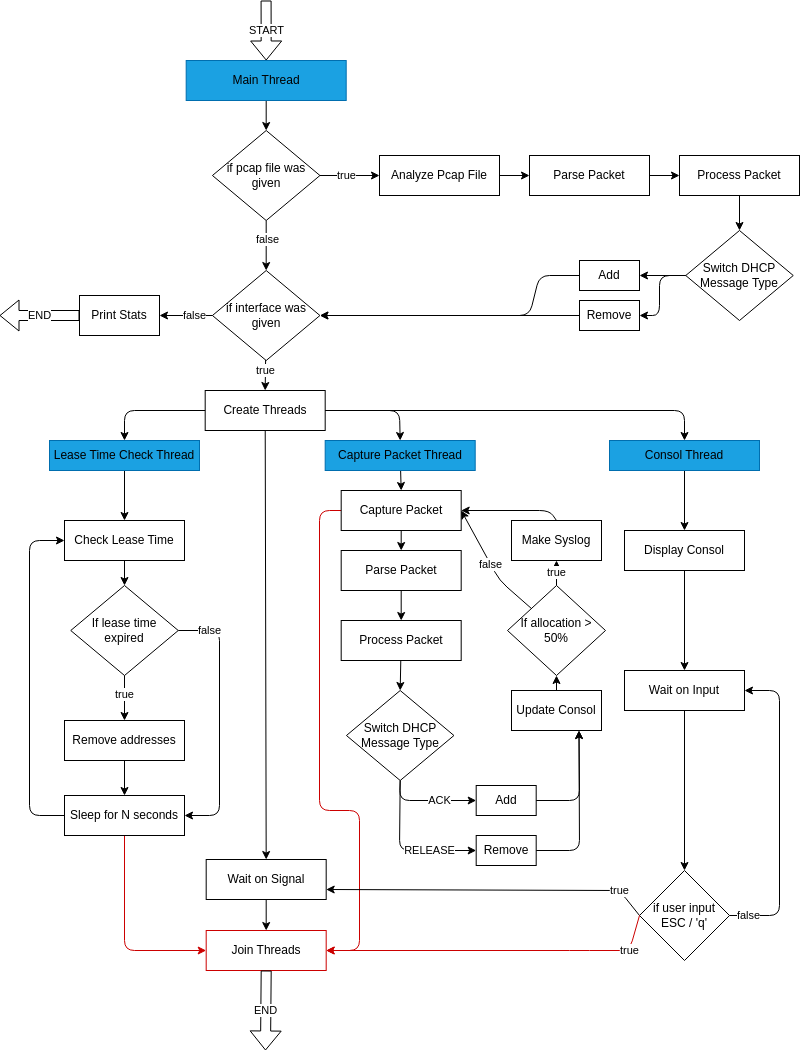

The diagram above was exported from draw.io. Its source (the exported page's mxGraphModel, read from the mxfile embedded in the PNG):
<mxGraphModel dx="626" dy="322" grid="1" gridSize="10" guides="1" tooltips="1" connect="1" arrows="1" fold="1" page="1" pageScale="1" pageWidth="850" pageHeight="1100" background="none" math="0" shadow="0">
  <root>
    <mxCell id="0" />
    <mxCell id="1" parent="0" />
    <mxCell id="89" style="edgeStyle=none;html=1;entryX=0.5;entryY=0;entryDx=0;entryDy=0;strokeColor=#000000;fontColor=#000000;" parent="1" source="2" target="66" edge="1">
      <mxGeometry relative="1" as="geometry" />
    </mxCell>
    <mxCell id="2" value="Lease Time Check Thread" style="rounded=0;whiteSpace=wrap;html=1;strokeColor=#006EAF;fillColor=#1ba1e2;fontColor=#000000;" parent="1" vertex="1">
      <mxGeometry x="70" y="440" width="150" height="30" as="geometry" />
    </mxCell>
    <mxCell id="80" style="edgeStyle=none;html=1;entryX=0.5;entryY=0;entryDx=0;entryDy=0;strokeColor=#000000;fontColor=#000000;" parent="1" source="3" target="79" edge="1">
      <mxGeometry relative="1" as="geometry" />
    </mxCell>
    <mxCell id="3" value="Consol Thread" style="rounded=0;whiteSpace=wrap;html=1;fillColor=#1ba1e2;strokeColor=#006EAF;fontColor=#000000;" parent="1" vertex="1">
      <mxGeometry x="630" y="440" width="150" height="30" as="geometry" />
    </mxCell>
    <mxCell id="17" style="edgeStyle=none;html=1;entryX=0.5;entryY=0;entryDx=0;entryDy=0;strokeColor=#000000;fontColor=#000000;" parent="1" source="4" target="16" edge="1">
      <mxGeometry relative="1" as="geometry" />
    </mxCell>
    <mxCell id="4" value="Main Thread" style="rounded=0;whiteSpace=wrap;html=1;fillColor=#1ba1e2;strokeColor=#006EAF;fontColor=#000000;" parent="1" vertex="1">
      <mxGeometry x="206.69" y="60" width="160" height="40" as="geometry" />
    </mxCell>
    <mxCell id="46" style="edgeStyle=none;html=1;entryX=0.5;entryY=0;entryDx=0;entryDy=0;strokeColor=#000000;fontColor=#000000;" parent="1" source="5" target="12" edge="1">
      <mxGeometry relative="1" as="geometry" />
    </mxCell>
    <mxCell id="5" value="Capture Packet Thread" style="rounded=0;whiteSpace=wrap;html=1;fillColor=#1ba1e2;strokeColor=#006EAF;fontColor=#000000;" parent="1" vertex="1">
      <mxGeometry x="345.69" y="440" width="150" height="30" as="geometry" />
    </mxCell>
    <mxCell id="105" style="edgeStyle=none;html=1;entryX=0;entryY=0.5;entryDx=0;entryDy=0;strokeColor=#000000;" parent="1" source="6" target="93" edge="1">
      <mxGeometry relative="1" as="geometry" />
    </mxCell>
    <mxCell id="6" value="&lt;font color=&quot;#000000&quot;&gt;Analyze Pcap File&lt;/font&gt;" style="rounded=0;whiteSpace=wrap;html=1;strokeColor=#000000;fillColor=none;" parent="1" vertex="1">
      <mxGeometry x="400" y="155" width="120" height="40" as="geometry" />
    </mxCell>
    <mxCell id="45" style="edgeStyle=none;html=1;entryX=0.5;entryY=0;entryDx=0;entryDy=0;strokeColor=#000000;fontColor=#000000;" parent="1" source="12" target="13" edge="1">
      <mxGeometry relative="1" as="geometry" />
    </mxCell>
    <mxCell id="77" style="edgeStyle=none;html=1;entryX=1;entryY=0.5;entryDx=0;entryDy=0;strokeColor=#CC0000;fontColor=#000000;" parent="1" source="12" target="70" edge="1">
      <mxGeometry relative="1" as="geometry">
        <Array as="points">
          <mxPoint x="340" y="510" />
          <mxPoint x="340" y="810" />
          <mxPoint x="380" y="810" />
          <mxPoint x="380" y="950" />
        </Array>
      </mxGeometry>
    </mxCell>
    <mxCell id="12" value="&lt;font color=&quot;#000000&quot;&gt;Capture Packet&lt;/font&gt;" style="rounded=0;whiteSpace=wrap;html=1;strokeColor=#000000;fillColor=none;" parent="1" vertex="1">
      <mxGeometry x="361.69" y="490" width="120" height="40" as="geometry" />
    </mxCell>
    <mxCell id="44" style="edgeStyle=none;html=1;entryX=0.5;entryY=0;entryDx=0;entryDy=0;strokeColor=#000000;fontColor=#000000;" parent="1" source="13" target="39" edge="1">
      <mxGeometry relative="1" as="geometry" />
    </mxCell>
    <mxCell id="13" value="&lt;font color=&quot;#000000&quot;&gt;Parse Packet&lt;/font&gt;" style="rounded=0;whiteSpace=wrap;html=1;strokeColor=#000000;fillColor=none;" parent="1" vertex="1">
      <mxGeometry x="361.69" y="550" width="120" height="40" as="geometry" />
    </mxCell>
    <mxCell id="18" style="edgeStyle=none;html=1;strokeColor=#000000;fontColor=#000000;entryX=0;entryY=0.5;entryDx=0;entryDy=0;" parent="1" source="16" target="6" edge="1">
      <mxGeometry relative="1" as="geometry">
        <Array as="points" />
        <mxPoint x="410" y="180" as="targetPoint" />
      </mxGeometry>
    </mxCell>
    <mxCell id="22" value="true" style="edgeLabel;html=1;align=center;verticalAlign=middle;resizable=0;points=[];fontColor=#000000;" parent="18" vertex="1" connectable="0">
      <mxGeometry x="-0.2183" y="-3" relative="1" as="geometry">
        <mxPoint x="3" y="-3" as="offset" />
      </mxGeometry>
    </mxCell>
    <mxCell id="20" style="edgeStyle=none;html=1;exitX=0.5;exitY=1;exitDx=0;exitDy=0;entryX=0.5;entryY=0;entryDx=0;entryDy=0;strokeColor=#000000;fontColor=#000000;" parent="1" source="16" target="19" edge="1">
      <mxGeometry relative="1" as="geometry" />
    </mxCell>
    <mxCell id="23" value="false" style="edgeLabel;html=1;align=center;verticalAlign=middle;resizable=0;points=[];fontColor=#000000;" parent="20" vertex="1" connectable="0">
      <mxGeometry x="-0.2457" y="1" relative="1" as="geometry">
        <mxPoint as="offset" />
      </mxGeometry>
    </mxCell>
    <mxCell id="16" value="if pcap file was given" style="rhombus;whiteSpace=wrap;html=1;strokeColor=#000000;fontColor=#000000;fillColor=none;" parent="1" vertex="1">
      <mxGeometry x="232.94" y="130" width="107.5" height="90" as="geometry" />
    </mxCell>
    <mxCell id="25" style="edgeStyle=none;html=1;strokeColor=#000000;fontColor=#000000;entryX=1;entryY=0.5;entryDx=0;entryDy=0;" parent="1" source="19" target="34" edge="1">
      <mxGeometry relative="1" as="geometry">
        <mxPoint x="160" y="315" as="targetPoint" />
      </mxGeometry>
    </mxCell>
    <mxCell id="27" value="false" style="edgeLabel;html=1;align=center;verticalAlign=middle;resizable=0;points=[];fontColor=#000000;" parent="25" vertex="1" connectable="0">
      <mxGeometry x="-0.322" y="-2" relative="1" as="geometry">
        <mxPoint x="-1" y="2" as="offset" />
      </mxGeometry>
    </mxCell>
    <mxCell id="29" style="edgeStyle=none;html=1;entryX=0.5;entryY=0;entryDx=0;entryDy=0;strokeColor=#000000;fontColor=#000000;exitX=1;exitY=0.5;exitDx=0;exitDy=0;" parent="1" source="74" target="3" edge="1">
      <mxGeometry relative="1" as="geometry">
        <mxPoint x="350" y="390" as="sourcePoint" />
        <Array as="points">
          <mxPoint x="705" y="410" />
        </Array>
      </mxGeometry>
    </mxCell>
    <mxCell id="30" style="edgeStyle=none;html=1;strokeColor=#000000;fontColor=#000000;entryX=0.5;entryY=0;entryDx=0;entryDy=0;exitX=1;exitY=0.5;exitDx=0;exitDy=0;" parent="1" source="74" target="5" edge="1">
      <mxGeometry relative="1" as="geometry">
        <mxPoint x="712.5714285714286" y="360.28571428571433" as="targetPoint" />
        <mxPoint x="350" y="390" as="sourcePoint" />
        <Array as="points">
          <mxPoint x="420" y="410" />
        </Array>
      </mxGeometry>
    </mxCell>
    <mxCell id="32" style="edgeStyle=none;html=1;strokeColor=#000000;fontColor=#000000;entryX=0.5;entryY=0;entryDx=0;entryDy=0;exitX=0;exitY=0.5;exitDx=0;exitDy=0;" parent="1" source="74" target="2" edge="1">
      <mxGeometry relative="1" as="geometry">
        <mxPoint x="130" y="420" as="targetPoint" />
        <mxPoint x="210" y="390" as="sourcePoint" />
        <Array as="points">
          <mxPoint x="145" y="410" />
        </Array>
      </mxGeometry>
    </mxCell>
    <mxCell id="75" value="true" style="edgeStyle=none;html=1;entryX=0.5;entryY=0;entryDx=0;entryDy=0;strokeColor=#000000;fontColor=#000000;" parent="1" source="19" target="74" edge="1">
      <mxGeometry x="-0.3114" relative="1" as="geometry">
        <mxPoint as="offset" />
      </mxGeometry>
    </mxCell>
    <mxCell id="19" value="if interface was given" style="rhombus;whiteSpace=wrap;html=1;strokeColor=#000000;fontColor=#000000;fillColor=none;" parent="1" vertex="1">
      <mxGeometry x="232.94" y="270" width="107.5" height="90" as="geometry" />
    </mxCell>
    <mxCell id="34" value="&lt;font color=&quot;#000000&quot;&gt;Print Stats&lt;/font&gt;" style="rounded=0;whiteSpace=wrap;html=1;strokeColor=#000000;fillColor=none;" parent="1" vertex="1">
      <mxGeometry x="100" y="295" width="80" height="40" as="geometry" />
    </mxCell>
    <mxCell id="35" value="END" style="shape=flexArrow;endArrow=classic;html=1;strokeColor=#000000;fontColor=#000000;exitX=0;exitY=0.5;exitDx=0;exitDy=0;" parent="1" source="34" edge="1">
      <mxGeometry width="50" height="50" relative="1" as="geometry">
        <mxPoint x="40" y="320" as="sourcePoint" />
        <mxPoint x="20" y="315" as="targetPoint" />
      </mxGeometry>
    </mxCell>
    <mxCell id="37" value="START" style="shape=flexArrow;endArrow=classic;html=1;strokeColor=#000000;fontColor=#000000;entryX=0.5;entryY=0;entryDx=0;entryDy=0;" parent="1" target="4" edge="1">
      <mxGeometry width="50" height="50" relative="1" as="geometry">
        <mxPoint x="286.59" as="sourcePoint" />
        <mxPoint x="286.59" y="40" as="targetPoint" />
      </mxGeometry>
    </mxCell>
    <mxCell id="43" style="edgeStyle=none;html=1;entryX=0.5;entryY=0;entryDx=0;entryDy=0;strokeColor=#000000;fontColor=#000000;" parent="1" source="39" target="41" edge="1">
      <mxGeometry relative="1" as="geometry" />
    </mxCell>
    <mxCell id="39" value="&lt;font color=&quot;#000000&quot;&gt;Process Packet&lt;/font&gt;" style="rounded=0;whiteSpace=wrap;html=1;strokeColor=#000000;fillColor=none;" parent="1" vertex="1">
      <mxGeometry x="361.69" y="620" width="120" height="40" as="geometry" />
    </mxCell>
    <mxCell id="53" style="edgeStyle=none;html=1;entryX=0.75;entryY=1;entryDx=0;entryDy=0;strokeColor=#000000;fontColor=#000000;" parent="1" source="40" target="91" edge="1">
      <mxGeometry relative="1" as="geometry">
        <mxPoint x="645" y="800" as="targetPoint" />
        <Array as="points">
          <mxPoint x="600" y="800" />
        </Array>
      </mxGeometry>
    </mxCell>
    <mxCell id="40" value="&lt;font color=&quot;#000000&quot;&gt;Add&lt;/font&gt;" style="rounded=0;whiteSpace=wrap;html=1;strokeColor=#000000;fillColor=none;" parent="1" vertex="1">
      <mxGeometry x="496.69" y="785" width="60" height="30" as="geometry" />
    </mxCell>
    <mxCell id="49" value="RELEASE" style="edgeStyle=none;html=1;exitX=0.5;exitY=1;exitDx=0;exitDy=0;entryX=0;entryY=0.5;entryDx=0;entryDy=0;strokeColor=#000000;fontColor=#000000;" parent="1" source="41" target="42" edge="1">
      <mxGeometry x="0.3634" relative="1" as="geometry">
        <Array as="points">
          <mxPoint x="420" y="850" />
        </Array>
        <mxPoint as="offset" />
      </mxGeometry>
    </mxCell>
    <mxCell id="50" value="ACK" style="edgeStyle=none;html=1;exitX=0.5;exitY=1;exitDx=0;exitDy=0;entryX=0;entryY=0.5;entryDx=0;entryDy=0;strokeColor=#000000;fontColor=#000000;" parent="1" source="41" target="40" edge="1">
      <mxGeometry x="0.2412" relative="1" as="geometry">
        <Array as="points">
          <mxPoint x="420" y="800" />
        </Array>
        <mxPoint as="offset" />
      </mxGeometry>
    </mxCell>
    <mxCell id="41" value="Switch DHCP Message Type" style="rhombus;whiteSpace=wrap;html=1;strokeColor=#000000;fontColor=#000000;fillColor=none;" parent="1" vertex="1">
      <mxGeometry x="366.94" y="690" width="107.5" height="90" as="geometry" />
    </mxCell>
    <mxCell id="54" style="edgeStyle=none;html=1;entryX=0.75;entryY=1;entryDx=0;entryDy=0;strokeColor=#000000;fontColor=#000000;" parent="1" source="42" target="91" edge="1">
      <mxGeometry relative="1" as="geometry">
        <Array as="points">
          <mxPoint x="600" y="850" />
        </Array>
        <mxPoint x="645" y="840" as="targetPoint" />
      </mxGeometry>
    </mxCell>
    <mxCell id="42" value="&lt;font color=&quot;#000000&quot;&gt;Remove&lt;/font&gt;" style="rounded=0;whiteSpace=wrap;html=1;strokeColor=#000000;fillColor=none;" parent="1" vertex="1">
      <mxGeometry x="496.69" y="835" width="60" height="30" as="geometry" />
    </mxCell>
    <mxCell id="71" style="edgeStyle=none;html=1;entryX=0.5;entryY=0;entryDx=0;entryDy=0;strokeColor=#000000;fontColor=#000000;" parent="1" source="62" target="70" edge="1">
      <mxGeometry relative="1" as="geometry" />
    </mxCell>
    <mxCell id="62" value="&lt;font color=&quot;#000000&quot;&gt;Wait on Signal&lt;/font&gt;" style="rounded=0;whiteSpace=wrap;html=1;strokeColor=#000000;fillColor=none;" parent="1" vertex="1">
      <mxGeometry x="226.69" y="859" width="120" height="40" as="geometry" />
    </mxCell>
    <mxCell id="64" value="true" style="edgeStyle=none;html=1;entryX=1;entryY=0.75;entryDx=0;entryDy=0;strokeColor=#000000;fontColor=#000000;exitX=0;exitY=0.5;exitDx=0;exitDy=0;" parent="1" source="63" target="62" edge="1">
      <mxGeometry x="-0.8032" relative="1" as="geometry">
        <Array as="points">
          <mxPoint x="640" y="890" />
        </Array>
        <mxPoint as="offset" />
      </mxGeometry>
    </mxCell>
    <mxCell id="65" value="false" style="edgeStyle=none;html=1;entryX=1;entryY=0.5;entryDx=0;entryDy=0;strokeColor=#000000;fontColor=#000000;" parent="1" source="63" target="83" edge="1">
      <mxGeometry x="-0.875" relative="1" as="geometry">
        <Array as="points">
          <mxPoint x="800" y="915" />
          <mxPoint x="800" y="690" />
        </Array>
        <mxPoint as="offset" />
      </mxGeometry>
    </mxCell>
    <mxCell id="63" value="if user input ESC / 'q'" style="rhombus;whiteSpace=wrap;html=1;strokeColor=#000000;fontColor=#000000;fillColor=none;" parent="1" vertex="1">
      <mxGeometry x="660" y="870" width="90" height="90" as="geometry" />
    </mxCell>
    <mxCell id="78" style="edgeStyle=none;html=1;entryX=0;entryY=0.5;entryDx=0;entryDy=0;strokeColor=#CC0000;fontColor=#000000;exitX=0.5;exitY=1;exitDx=0;exitDy=0;" parent="1" source="87" target="70" edge="1">
      <mxGeometry relative="1" as="geometry">
        <mxPoint x="145" y="840" as="sourcePoint" />
        <Array as="points">
          <mxPoint x="145" y="950" />
        </Array>
      </mxGeometry>
    </mxCell>
    <mxCell id="117" style="edgeStyle=none;html=1;entryX=0.5;entryY=0;entryDx=0;entryDy=0;strokeColor=#000000;" edge="1" parent="1" source="66" target="116">
      <mxGeometry relative="1" as="geometry" />
    </mxCell>
    <mxCell id="66" value="&lt;font color=&quot;#000000&quot;&gt;Check Lease Time&lt;/font&gt;" style="rounded=0;whiteSpace=wrap;html=1;strokeColor=#000000;fillColor=none;" parent="1" vertex="1">
      <mxGeometry x="85" y="520" width="120" height="40" as="geometry" />
    </mxCell>
    <mxCell id="70" value="&lt;font color=&quot;#000000&quot;&gt;Join Threads&lt;/font&gt;" style="rounded=0;whiteSpace=wrap;html=1;strokeColor=#CC0000;fillColor=none;" parent="1" vertex="1">
      <mxGeometry x="226.69" y="930" width="120" height="40" as="geometry" />
    </mxCell>
    <mxCell id="73" value="END" style="shape=flexArrow;endArrow=classic;html=1;strokeColor=#000000;fontColor=#000000;exitX=0.5;exitY=1;exitDx=0;exitDy=0;" parent="1" source="70" edge="1">
      <mxGeometry width="50" height="50" relative="1" as="geometry">
        <mxPoint x="286.45" y="970" as="sourcePoint" />
        <mxPoint x="286" y="1050" as="targetPoint" />
      </mxGeometry>
    </mxCell>
    <mxCell id="76" style="edgeStyle=none;html=1;entryX=0.5;entryY=0;entryDx=0;entryDy=0;strokeColor=#000000;fontColor=#000000;" parent="1" source="74" target="62" edge="1">
      <mxGeometry relative="1" as="geometry" />
    </mxCell>
    <mxCell id="74" value="&lt;font color=&quot;#000000&quot;&gt;Create Threads&lt;/font&gt;" style="rounded=0;whiteSpace=wrap;html=1;strokeColor=#000000;fillColor=none;" parent="1" vertex="1">
      <mxGeometry x="225.69" y="390" width="120" height="40" as="geometry" />
    </mxCell>
    <mxCell id="82" value="true" style="edgeStyle=none;html=1;exitX=0;exitY=0.5;exitDx=0;exitDy=0;entryX=1;entryY=0.5;entryDx=0;entryDy=0;strokeColor=#CC0000;fontColor=#000000;" parent="1" source="63" target="70" edge="1">
      <mxGeometry x="-0.7857" relative="1" as="geometry">
        <Array as="points">
          <mxPoint x="650" y="950" />
          <mxPoint x="600" y="950" />
        </Array>
        <mxPoint as="offset" />
      </mxGeometry>
    </mxCell>
    <mxCell id="84" style="edgeStyle=none;html=1;entryX=0.5;entryY=0;entryDx=0;entryDy=0;strokeColor=#000000;fontColor=#000000;" parent="1" source="79" target="83" edge="1">
      <mxGeometry relative="1" as="geometry" />
    </mxCell>
    <mxCell id="79" value="&lt;font color=&quot;#000000&quot;&gt;Display Consol&lt;/font&gt;" style="rounded=0;whiteSpace=wrap;html=1;strokeColor=#000000;fillColor=none;" parent="1" vertex="1">
      <mxGeometry x="645" y="530" width="120" height="40" as="geometry" />
    </mxCell>
    <mxCell id="85" style="edgeStyle=none;html=1;entryX=0.5;entryY=0;entryDx=0;entryDy=0;strokeColor=#000000;fontColor=#000000;" parent="1" source="83" target="63" edge="1">
      <mxGeometry relative="1" as="geometry">
        <mxPoint x="705" y="800" as="targetPoint" />
      </mxGeometry>
    </mxCell>
    <mxCell id="83" value="&lt;font color=&quot;#000000&quot;&gt;Wait on Input&lt;/font&gt;" style="rounded=0;whiteSpace=wrap;html=1;strokeColor=#000000;fillColor=none;" parent="1" vertex="1">
      <mxGeometry x="645" y="670" width="120" height="40" as="geometry" />
    </mxCell>
    <mxCell id="90" style="edgeStyle=none;html=1;entryX=0;entryY=0.5;entryDx=0;entryDy=0;strokeColor=#000000;fontColor=#000000;exitX=0;exitY=0.5;exitDx=0;exitDy=0;" parent="1" source="87" target="66" edge="1">
      <mxGeometry relative="1" as="geometry">
        <Array as="points">
          <mxPoint x="50" y="815" />
          <mxPoint x="50" y="540" />
        </Array>
      </mxGeometry>
    </mxCell>
    <mxCell id="87" value="&lt;font color=&quot;#000000&quot;&gt;Sleep for N seconds&lt;/font&gt;" style="rounded=0;whiteSpace=wrap;html=1;strokeColor=#000000;fillColor=none;" parent="1" vertex="1">
      <mxGeometry x="85" y="795" width="120" height="40" as="geometry" />
    </mxCell>
    <mxCell id="92" style="edgeStyle=none;html=1;entryX=1;entryY=0.5;entryDx=0;entryDy=0;strokeColor=#000000;exitX=0.5;exitY=0;exitDx=0;exitDy=0;" parent="1" source="109" target="12" edge="1">
      <mxGeometry relative="1" as="geometry">
        <Array as="points">
          <mxPoint x="570" y="510" />
        </Array>
        <mxPoint x="550" y="510" as="sourcePoint" />
      </mxGeometry>
    </mxCell>
    <mxCell id="111" style="edgeStyle=none;html=1;entryX=0.5;entryY=1;entryDx=0;entryDy=0;strokeColor=#000000;fontColor=#000000;" parent="1" source="91" target="108" edge="1">
      <mxGeometry relative="1" as="geometry" />
    </mxCell>
    <mxCell id="91" value="&lt;font color=&quot;#000000&quot;&gt;Update Consol&lt;/font&gt;" style="rounded=0;whiteSpace=wrap;html=1;strokeColor=#000000;fillColor=none;" parent="1" vertex="1">
      <mxGeometry x="532" y="690" width="90" height="40" as="geometry" />
    </mxCell>
    <mxCell id="104" style="edgeStyle=none;html=1;entryX=0;entryY=0.5;entryDx=0;entryDy=0;strokeColor=#000000;" parent="1" source="93" target="94" edge="1">
      <mxGeometry relative="1" as="geometry" />
    </mxCell>
    <mxCell id="93" value="&lt;font color=&quot;#000000&quot;&gt;Parse Packet&lt;/font&gt;" style="rounded=0;whiteSpace=wrap;html=1;strokeColor=#000000;fillColor=none;" parent="1" vertex="1">
      <mxGeometry x="550" y="155" width="120" height="40" as="geometry" />
    </mxCell>
    <mxCell id="103" style="edgeStyle=none;html=1;entryX=0.5;entryY=0;entryDx=0;entryDy=0;strokeColor=#000000;" parent="1" source="94" target="98" edge="1">
      <mxGeometry relative="1" as="geometry" />
    </mxCell>
    <mxCell id="94" value="&lt;font color=&quot;#000000&quot;&gt;Process Packet&lt;/font&gt;" style="rounded=0;whiteSpace=wrap;html=1;strokeColor=#000000;fillColor=none;" parent="1" vertex="1">
      <mxGeometry x="700" y="155" width="120" height="40" as="geometry" />
    </mxCell>
    <mxCell id="101" style="edgeStyle=none;html=1;entryX=1;entryY=0.5;entryDx=0;entryDy=0;strokeColor=#000000;" parent="1" source="98" target="99" edge="1">
      <mxGeometry relative="1" as="geometry" />
    </mxCell>
    <mxCell id="102" style="edgeStyle=none;html=1;exitX=0;exitY=0.5;exitDx=0;exitDy=0;entryX=1;entryY=0.5;entryDx=0;entryDy=0;strokeColor=#000000;" parent="1" source="98" target="100" edge="1">
      <mxGeometry relative="1" as="geometry">
        <Array as="points">
          <mxPoint x="680" y="275" />
          <mxPoint x="680" y="315" />
        </Array>
      </mxGeometry>
    </mxCell>
    <mxCell id="98" value="Switch DHCP Message Type" style="rhombus;whiteSpace=wrap;html=1;strokeColor=#000000;fontColor=#000000;fillColor=none;" parent="1" vertex="1">
      <mxGeometry x="706.25" y="230" width="107.5" height="90" as="geometry" />
    </mxCell>
    <mxCell id="107" style="edgeStyle=none;html=1;strokeColor=#000000;entryX=1;entryY=0.5;entryDx=0;entryDy=0;" parent="1" source="99" target="19" edge="1">
      <mxGeometry relative="1" as="geometry">
        <mxPoint x="370" y="300" as="targetPoint" />
        <Array as="points">
          <mxPoint x="560" y="275" />
          <mxPoint x="550" y="315" />
        </Array>
      </mxGeometry>
    </mxCell>
    <mxCell id="99" value="&lt;font color=&quot;#000000&quot;&gt;Add&lt;/font&gt;" style="rounded=0;whiteSpace=wrap;html=1;strokeColor=#000000;fillColor=none;" parent="1" vertex="1">
      <mxGeometry x="600" y="260" width="60" height="30" as="geometry" />
    </mxCell>
    <mxCell id="106" style="edgeStyle=none;html=1;entryX=1;entryY=0.5;entryDx=0;entryDy=0;strokeColor=#000000;" parent="1" source="100" target="19" edge="1">
      <mxGeometry relative="1" as="geometry" />
    </mxCell>
    <mxCell id="100" value="&lt;font color=&quot;#000000&quot;&gt;Remove&lt;/font&gt;" style="rounded=0;whiteSpace=wrap;html=1;strokeColor=#000000;fillColor=none;" parent="1" vertex="1">
      <mxGeometry x="600" y="300" width="60" height="30" as="geometry" />
    </mxCell>
    <mxCell id="110" value="&lt;font color=&quot;#000000&quot;&gt;true&lt;/font&gt;" style="edgeStyle=none;html=1;entryX=0.5;entryY=1;entryDx=0;entryDy=0;strokeColor=#000000;" parent="1" source="108" target="109" edge="1">
      <mxGeometry relative="1" as="geometry" />
    </mxCell>
    <mxCell id="112" value="false" style="edgeStyle=none;html=1;entryX=1;entryY=0.5;entryDx=0;entryDy=0;strokeColor=#000000;fontColor=#000000;" parent="1" source="108" target="12" edge="1">
      <mxGeometry relative="1" as="geometry">
        <Array as="points">
          <mxPoint x="520" y="580" />
        </Array>
      </mxGeometry>
    </mxCell>
    <mxCell id="108" value="If allocation &amp;gt; 50%" style="rhombus;whiteSpace=wrap;html=1;strokeColor=#000000;fontColor=#000000;fillColor=none;" parent="1" vertex="1">
      <mxGeometry x="528" y="585" width="98" height="90" as="geometry" />
    </mxCell>
    <mxCell id="109" value="&lt;font color=&quot;#000000&quot;&gt;Make Syslog&lt;/font&gt;" style="rounded=0;whiteSpace=wrap;html=1;strokeColor=#000000;fillColor=none;" parent="1" vertex="1">
      <mxGeometry x="532" y="520" width="90" height="40" as="geometry" />
    </mxCell>
    <mxCell id="119" style="edgeStyle=none;html=1;entryX=0.5;entryY=0;entryDx=0;entryDy=0;strokeColor=#000000;fontColor=#000000;" edge="1" parent="1" source="113" target="87">
      <mxGeometry relative="1" as="geometry" />
    </mxCell>
    <mxCell id="113" value="&lt;font color=&quot;#000000&quot;&gt;Remove addresses&lt;/font&gt;" style="rounded=0;whiteSpace=wrap;html=1;strokeColor=#000000;fillColor=none;" parent="1" vertex="1">
      <mxGeometry x="85" y="720" width="120" height="40" as="geometry" />
    </mxCell>
    <mxCell id="118" value="&lt;font color=&quot;#000000&quot;&gt;true&lt;/font&gt;" style="edgeStyle=none;html=1;entryX=0.5;entryY=0;entryDx=0;entryDy=0;strokeColor=#000000;" edge="1" parent="1" source="116" target="113">
      <mxGeometry x="-0.1429" relative="1" as="geometry">
        <mxPoint as="offset" />
      </mxGeometry>
    </mxCell>
    <mxCell id="120" value="false" style="edgeStyle=none;html=1;entryX=1;entryY=0.5;entryDx=0;entryDy=0;strokeColor=#000000;fontColor=#000000;" edge="1" parent="1" source="116" target="87">
      <mxGeometry x="-0.7608" relative="1" as="geometry">
        <Array as="points">
          <mxPoint x="240" y="630" />
          <mxPoint x="240" y="815" />
        </Array>
        <mxPoint as="offset" />
      </mxGeometry>
    </mxCell>
    <mxCell id="116" value="If lease time expired" style="rhombus;whiteSpace=wrap;html=1;strokeColor=#000000;fontColor=#000000;fillColor=none;" vertex="1" parent="1">
      <mxGeometry x="91.25" y="585" width="107.5" height="90" as="geometry" />
    </mxCell>
  </root>
</mxGraphModel>